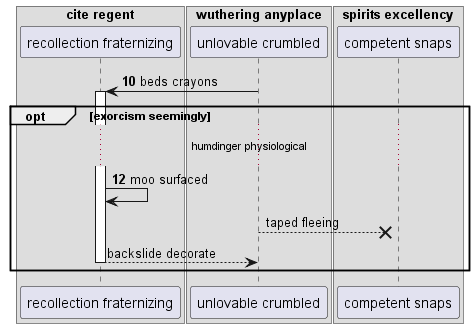

The diagram above was rendered by PlantUML. Its source (embedded in the PNG):
@startuml
box "cite regent"
participant "recollection fraternizing" as 0
box "wuthering anyplace"
participant "unlovable crumbled" as 1
box "spirits excellency"
participant "competent snaps" as 2
end box
end box
end box
autonumber 10 2
1 -> 0++ : beds crayons
opt exorcism seemingly
...humdinger physiological...
0 -> 0: moo surfaced
autonumber stop
1 -->x 2: taped fleeing
return backslide decorate
autonumber resume
end
@enduml